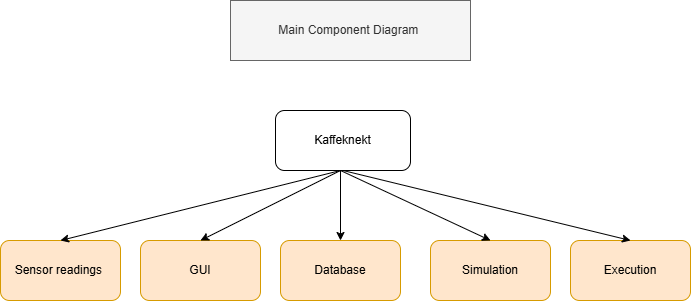

The diagram above was exported from draw.io. Its source (the exported page's mxGraphModel, read from the mxfile embedded in the PNG):
<mxGraphModel dx="1114" dy="1658" grid="1" gridSize="10" guides="1" tooltips="1" connect="1" arrows="1" fold="1" page="1" pageScale="1" pageWidth="850" pageHeight="1100" math="0" shadow="0">
  <root>
    <mxCell id="0" />
    <mxCell id="1" parent="0" />
    <mxCell id="mB1yVF2XMeZH8qNaopoh-1" value="Kaffeknekt" style="rounded=1;whiteSpace=wrap;html=1;" parent="1" vertex="1">
      <mxGeometry x="365" y="30" width="135" height="60" as="geometry" />
    </mxCell>
    <mxCell id="mB1yVF2XMeZH8qNaopoh-2" value="Execution" style="rounded=1;whiteSpace=wrap;html=1;fillColor=#ffe6cc;strokeColor=#d79b00;" parent="1" vertex="1">
      <mxGeometry x="660" y="160" width="120" height="60" as="geometry" />
    </mxCell>
    <mxCell id="mB1yVF2XMeZH8qNaopoh-3" value="GUI" style="rounded=1;whiteSpace=wrap;html=1;fillColor=#ffe6cc;strokeColor=#d79b00;" parent="1" vertex="1">
      <mxGeometry x="230" y="160" width="120" height="60" as="geometry" />
    </mxCell>
    <mxCell id="mB1yVF2XMeZH8qNaopoh-4" value="Simulation" style="rounded=1;whiteSpace=wrap;html=1;fillColor=#ffe6cc;strokeColor=#d79b00;" parent="1" vertex="1">
      <mxGeometry x="520" y="160" width="120" height="60" as="geometry" />
    </mxCell>
    <mxCell id="mB1yVF2XMeZH8qNaopoh-5" value="Database" style="rounded=1;whiteSpace=wrap;html=1;fillColor=#ffe6cc;strokeColor=#d79b00;" parent="1" vertex="1">
      <mxGeometry x="370" y="160" width="120" height="60" as="geometry" />
    </mxCell>
    <mxCell id="mB1yVF2XMeZH8qNaopoh-6" value="Sensor readings&amp;nbsp;" style="rounded=1;whiteSpace=wrap;html=1;fillColor=#ffe6cc;strokeColor=#d79b00;" parent="1" vertex="1">
      <mxGeometry x="90" y="160" width="120" height="60" as="geometry" />
    </mxCell>
    <mxCell id="mB1yVF2XMeZH8qNaopoh-7" value="" style="endArrow=classic;html=1;rounded=0;exitX=0.5;exitY=1;exitDx=0;exitDy=0;entryX=0.5;entryY=0;entryDx=0;entryDy=0;" parent="1" source="mB1yVF2XMeZH8qNaopoh-1" target="mB1yVF2XMeZH8qNaopoh-2" edge="1">
      <mxGeometry width="50" height="50" relative="1" as="geometry">
        <mxPoint x="460" y="120" as="sourcePoint" />
        <mxPoint x="510" y="70" as="targetPoint" />
      </mxGeometry>
    </mxCell>
    <mxCell id="mB1yVF2XMeZH8qNaopoh-8" value="" style="endArrow=classic;html=1;rounded=0;" parent="1" edge="1">
      <mxGeometry width="50" height="50" relative="1" as="geometry">
        <mxPoint x="430" y="90" as="sourcePoint" />
        <mxPoint x="580" y="160" as="targetPoint" />
      </mxGeometry>
    </mxCell>
    <mxCell id="mB1yVF2XMeZH8qNaopoh-9" value="" style="endArrow=classic;html=1;rounded=0;entryX=0.5;entryY=0;entryDx=0;entryDy=0;" parent="1" target="mB1yVF2XMeZH8qNaopoh-5" edge="1">
      <mxGeometry width="50" height="50" relative="1" as="geometry">
        <mxPoint x="430" y="90" as="sourcePoint" />
        <mxPoint x="490" y="80" as="targetPoint" />
      </mxGeometry>
    </mxCell>
    <mxCell id="mB1yVF2XMeZH8qNaopoh-10" value="" style="endArrow=classic;html=1;rounded=0;entryX=0.5;entryY=0;entryDx=0;entryDy=0;" parent="1" target="mB1yVF2XMeZH8qNaopoh-3" edge="1">
      <mxGeometry width="50" height="50" relative="1" as="geometry">
        <mxPoint x="430" y="90" as="sourcePoint" />
        <mxPoint x="490" y="60" as="targetPoint" />
      </mxGeometry>
    </mxCell>
    <mxCell id="mB1yVF2XMeZH8qNaopoh-11" value="" style="endArrow=classic;html=1;rounded=0;entryX=0.5;entryY=0;entryDx=0;entryDy=0;" parent="1" target="mB1yVF2XMeZH8qNaopoh-6" edge="1">
      <mxGeometry width="50" height="50" relative="1" as="geometry">
        <mxPoint x="430" y="90" as="sourcePoint" />
        <mxPoint x="490" y="60" as="targetPoint" />
      </mxGeometry>
    </mxCell>
    <mxCell id="3EYcUno3i3xqcEPoKOg0-1" value="Main Component Diagram&amp;nbsp;" style="text;html=1;align=center;verticalAlign=middle;whiteSpace=wrap;rounded=0;fillColor=#f5f5f5;fontColor=#333333;strokeColor=#666666;" vertex="1" parent="1">
      <mxGeometry x="320" y="-80" width="240" height="60" as="geometry" />
    </mxCell>
  </root>
</mxGraphModel>